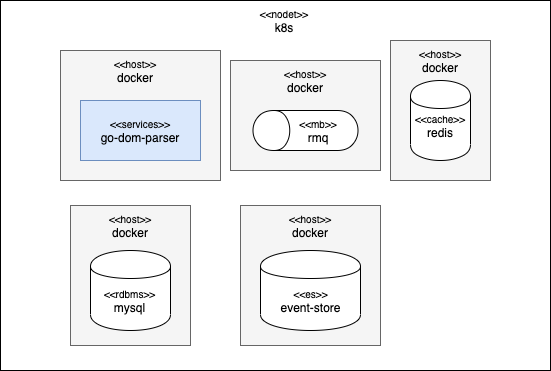

The diagram above was exported from draw.io. Its source (the exported page's mxGraphModel, read from the mxfile embedded in the PNG):
<mxGraphModel dx="946" dy="725" grid="1" gridSize="10" guides="1" tooltips="1" connect="1" arrows="1" fold="1" page="1" pageScale="1" pageWidth="827" pageHeight="1169" math="0" shadow="0">
  <root>
    <mxCell id="UamixsRUmzSfl0Bia9am-0" />
    <mxCell id="UamixsRUmzSfl0Bia9am-1" parent="UamixsRUmzSfl0Bia9am-0" />
    <mxCell id="AT6Hu9FhFMedkWpENM3M-3" value="" style="rounded=0;whiteSpace=wrap;html=1;" vertex="1" parent="UamixsRUmzSfl0Bia9am-1">
      <mxGeometry x="130" y="240" width="550" height="370" as="geometry" />
    </mxCell>
    <mxCell id="AT6Hu9FhFMedkWpENM3M-4" value="&lt;font style=&quot;font-size: 10px&quot;&gt;&amp;lt;&amp;lt;nodet&amp;gt;&amp;gt;&lt;/font&gt;&lt;br&gt;k8s" style="text;html=1;strokeColor=none;fillColor=none;align=center;verticalAlign=middle;whiteSpace=wrap;rounded=0;" vertex="1" parent="UamixsRUmzSfl0Bia9am-1">
      <mxGeometry x="394" y="250" width="40" height="20" as="geometry" />
    </mxCell>
    <mxCell id="AT6Hu9FhFMedkWpENM3M-5" value="" style="group" vertex="1" connectable="0" parent="UamixsRUmzSfl0Bia9am-1">
      <mxGeometry x="190" y="290" width="160" height="130" as="geometry" />
    </mxCell>
    <mxCell id="AT6Hu9FhFMedkWpENM3M-1" value="" style="rounded=0;whiteSpace=wrap;html=1;fillColor=#f5f5f5;strokeColor=#666666;fontColor=#333333;" vertex="1" parent="AT6Hu9FhFMedkWpENM3M-5">
      <mxGeometry width="160" height="130" as="geometry" />
    </mxCell>
    <mxCell id="AT6Hu9FhFMedkWpENM3M-2" value="&lt;font style=&quot;font-size: 10px&quot;&gt;&amp;lt;&amp;lt;host&amp;gt;&amp;gt;&lt;/font&gt;&lt;br&gt;docker" style="text;html=1;strokeColor=none;fillColor=none;align=center;verticalAlign=middle;whiteSpace=wrap;rounded=0;" vertex="1" parent="AT6Hu9FhFMedkWpENM3M-5">
      <mxGeometry x="55" y="10" width="40" height="20" as="geometry" />
    </mxCell>
    <mxCell id="AT6Hu9FhFMedkWpENM3M-0" value="&lt;font style=&quot;font-size: 10px&quot;&gt;&amp;lt;&amp;lt;services&amp;gt;&amp;gt;&lt;/font&gt;&lt;br&gt;go-dom-parser" style="rounded=0;whiteSpace=wrap;html=1;fillColor=#dae8fc;strokeColor=#6c8ebf;" vertex="1" parent="AT6Hu9FhFMedkWpENM3M-5">
      <mxGeometry x="20" y="50" width="120" height="60" as="geometry" />
    </mxCell>
    <mxCell id="AT6Hu9FhFMedkWpENM3M-14" value="" style="group" vertex="1" connectable="0" parent="UamixsRUmzSfl0Bia9am-1">
      <mxGeometry x="360" y="300" width="150" height="110" as="geometry" />
    </mxCell>
    <mxCell id="AT6Hu9FhFMedkWpENM3M-7" value="" style="rounded=0;whiteSpace=wrap;html=1;fillColor=#f5f5f5;strokeColor=#666666;fontColor=#333333;" vertex="1" parent="AT6Hu9FhFMedkWpENM3M-14">
      <mxGeometry width="150" height="110" as="geometry" />
    </mxCell>
    <mxCell id="AT6Hu9FhFMedkWpENM3M-8" value="&lt;font style=&quot;font-size: 10px&quot;&gt;&amp;lt;&amp;lt;host&amp;gt;&amp;gt;&lt;/font&gt;&lt;br&gt;docker" style="text;html=1;strokeColor=none;fillColor=none;align=center;verticalAlign=middle;whiteSpace=wrap;rounded=0;" vertex="1" parent="AT6Hu9FhFMedkWpENM3M-14">
      <mxGeometry x="55" y="10" width="40" height="20" as="geometry" />
    </mxCell>
    <mxCell id="AT6Hu9FhFMedkWpENM3M-11" value="" style="group" vertex="1" connectable="0" parent="AT6Hu9FhFMedkWpENM3M-14">
      <mxGeometry x="22.5" y="50" width="105" height="40" as="geometry" />
    </mxCell>
    <mxCell id="AT6Hu9FhFMedkWpENM3M-9" value="" style="shape=cylinder;whiteSpace=wrap;html=1;boundedLbl=1;backgroundOutline=1;rotation=-90;" vertex="1" parent="AT6Hu9FhFMedkWpENM3M-11">
      <mxGeometry x="32.5" y="-32.5" width="40" height="105" as="geometry" />
    </mxCell>
    <mxCell id="AT6Hu9FhFMedkWpENM3M-10" value="&lt;font style=&quot;font-size: 10px&quot;&gt;&amp;lt;&amp;lt;mb&amp;gt;&amp;gt;&lt;/font&gt;&lt;br&gt;rmq" style="text;html=1;strokeColor=none;fillColor=none;align=center;verticalAlign=middle;whiteSpace=wrap;rounded=0;" vertex="1" parent="AT6Hu9FhFMedkWpENM3M-11">
      <mxGeometry x="45" y="10" width="40" height="20" as="geometry" />
    </mxCell>
    <mxCell id="AT6Hu9FhFMedkWpENM3M-22" value="" style="group" vertex="1" connectable="0" parent="UamixsRUmzSfl0Bia9am-1">
      <mxGeometry x="520" y="280" width="100" height="140" as="geometry" />
    </mxCell>
    <mxCell id="AT6Hu9FhFMedkWpENM3M-15" value="" style="rounded=0;whiteSpace=wrap;html=1;fillColor=#f5f5f5;strokeColor=#666666;fontColor=#333333;" vertex="1" parent="AT6Hu9FhFMedkWpENM3M-22">
      <mxGeometry width="100" height="140" as="geometry" />
    </mxCell>
    <mxCell id="AT6Hu9FhFMedkWpENM3M-16" value="&lt;font style=&quot;font-size: 10px&quot;&gt;&amp;lt;&amp;lt;host&amp;gt;&amp;gt;&lt;/font&gt;&lt;br&gt;docker" style="text;html=1;strokeColor=none;fillColor=none;align=center;verticalAlign=middle;whiteSpace=wrap;rounded=0;" vertex="1" parent="AT6Hu9FhFMedkWpENM3M-22">
      <mxGeometry x="30" y="10" width="40" height="20" as="geometry" />
    </mxCell>
    <mxCell id="AT6Hu9FhFMedkWpENM3M-19" value="" style="group" vertex="1" connectable="0" parent="AT6Hu9FhFMedkWpENM3M-22">
      <mxGeometry x="20" y="40" width="60" height="80" as="geometry" />
    </mxCell>
    <mxCell id="AT6Hu9FhFMedkWpENM3M-17" value="" style="shape=cylinder;whiteSpace=wrap;html=1;boundedLbl=1;backgroundOutline=1;" vertex="1" parent="AT6Hu9FhFMedkWpENM3M-19">
      <mxGeometry width="60" height="80" as="geometry" />
    </mxCell>
    <mxCell id="AT6Hu9FhFMedkWpENM3M-18" value="&lt;font style=&quot;font-size: 10px&quot;&gt;&amp;lt;&amp;lt;cache&amp;gt;&amp;gt;&lt;/font&gt;&lt;br&gt;redis" style="text;html=1;strokeColor=none;fillColor=none;align=center;verticalAlign=middle;whiteSpace=wrap;rounded=0;" vertex="1" parent="AT6Hu9FhFMedkWpENM3M-19">
      <mxGeometry x="10" y="35" width="40" height="20" as="geometry" />
    </mxCell>
    <mxCell id="AT6Hu9FhFMedkWpENM3M-29" value="" style="group" vertex="1" connectable="0" parent="UamixsRUmzSfl0Bia9am-1">
      <mxGeometry x="200" y="445" width="120" height="140" as="geometry" />
    </mxCell>
    <mxCell id="AT6Hu9FhFMedkWpENM3M-24" value="" style="rounded=0;whiteSpace=wrap;html=1;fillColor=#f5f5f5;strokeColor=#666666;fontColor=#333333;" vertex="1" parent="AT6Hu9FhFMedkWpENM3M-29">
      <mxGeometry width="120" height="140" as="geometry" />
    </mxCell>
    <mxCell id="AT6Hu9FhFMedkWpENM3M-25" value="&lt;font style=&quot;font-size: 10px&quot;&gt;&amp;lt;&amp;lt;host&amp;gt;&amp;gt;&lt;/font&gt;&lt;br&gt;docker" style="text;html=1;strokeColor=none;fillColor=none;align=center;verticalAlign=middle;whiteSpace=wrap;rounded=0;" vertex="1" parent="AT6Hu9FhFMedkWpENM3M-29">
      <mxGeometry x="40" y="10" width="40" height="20" as="geometry" />
    </mxCell>
    <mxCell id="AT6Hu9FhFMedkWpENM3M-26" value="" style="group" vertex="1" connectable="0" parent="AT6Hu9FhFMedkWpENM3M-29">
      <mxGeometry x="20" y="45" width="80" height="80" as="geometry" />
    </mxCell>
    <mxCell id="AT6Hu9FhFMedkWpENM3M-27" value="" style="shape=cylinder;whiteSpace=wrap;html=1;boundedLbl=1;backgroundOutline=1;" vertex="1" parent="AT6Hu9FhFMedkWpENM3M-26">
      <mxGeometry width="80" height="80" as="geometry" />
    </mxCell>
    <mxCell id="AT6Hu9FhFMedkWpENM3M-28" value="&lt;font style=&quot;font-size: 10px&quot;&gt;&amp;lt;&amp;lt;rdbms&amp;gt;&amp;gt;&lt;/font&gt;&lt;br&gt;mysql" style="text;html=1;strokeColor=none;fillColor=none;align=center;verticalAlign=middle;whiteSpace=wrap;rounded=0;" vertex="1" parent="AT6Hu9FhFMedkWpENM3M-26">
      <mxGeometry x="13.333333333333332" y="40" width="53.33333333333333" height="20" as="geometry" />
    </mxCell>
    <mxCell id="CdDIBxVoKan98UcP0LBx-6" value="" style="group" vertex="1" connectable="0" parent="UamixsRUmzSfl0Bia9am-1">
      <mxGeometry x="370" y="445" width="140" height="140" as="geometry" />
    </mxCell>
    <mxCell id="CdDIBxVoKan98UcP0LBx-1" value="" style="rounded=0;whiteSpace=wrap;html=1;fillColor=#f5f5f5;strokeColor=#666666;fontColor=#333333;" vertex="1" parent="CdDIBxVoKan98UcP0LBx-6">
      <mxGeometry width="140" height="140" as="geometry" />
    </mxCell>
    <mxCell id="CdDIBxVoKan98UcP0LBx-2" value="&lt;font style=&quot;font-size: 10px&quot;&gt;&amp;lt;&amp;lt;host&amp;gt;&amp;gt;&lt;/font&gt;&lt;br&gt;docker" style="text;html=1;strokeColor=none;fillColor=none;align=center;verticalAlign=middle;whiteSpace=wrap;rounded=0;" vertex="1" parent="CdDIBxVoKan98UcP0LBx-6">
      <mxGeometry x="50" y="10" width="40" height="20" as="geometry" />
    </mxCell>
    <mxCell id="CdDIBxVoKan98UcP0LBx-3" value="" style="group" vertex="1" connectable="0" parent="CdDIBxVoKan98UcP0LBx-6">
      <mxGeometry x="20" y="45" width="100" height="80" as="geometry" />
    </mxCell>
    <mxCell id="CdDIBxVoKan98UcP0LBx-4" value="" style="shape=cylinder;whiteSpace=wrap;html=1;boundedLbl=1;backgroundOutline=1;" vertex="1" parent="CdDIBxVoKan98UcP0LBx-3">
      <mxGeometry width="100" height="80" as="geometry" />
    </mxCell>
    <mxCell id="CdDIBxVoKan98UcP0LBx-5" value="&lt;font style=&quot;font-size: 10px&quot;&gt;&amp;lt;&amp;lt;es&amp;gt;&amp;gt;&lt;/font&gt;&lt;br&gt;event-store" style="text;html=1;strokeColor=none;fillColor=none;align=center;verticalAlign=middle;whiteSpace=wrap;rounded=0;" vertex="1" parent="CdDIBxVoKan98UcP0LBx-3">
      <mxGeometry x="16.666666666666668" y="40" width="66.66666666666667" height="20" as="geometry" />
    </mxCell>
  </root>
</mxGraphModel>